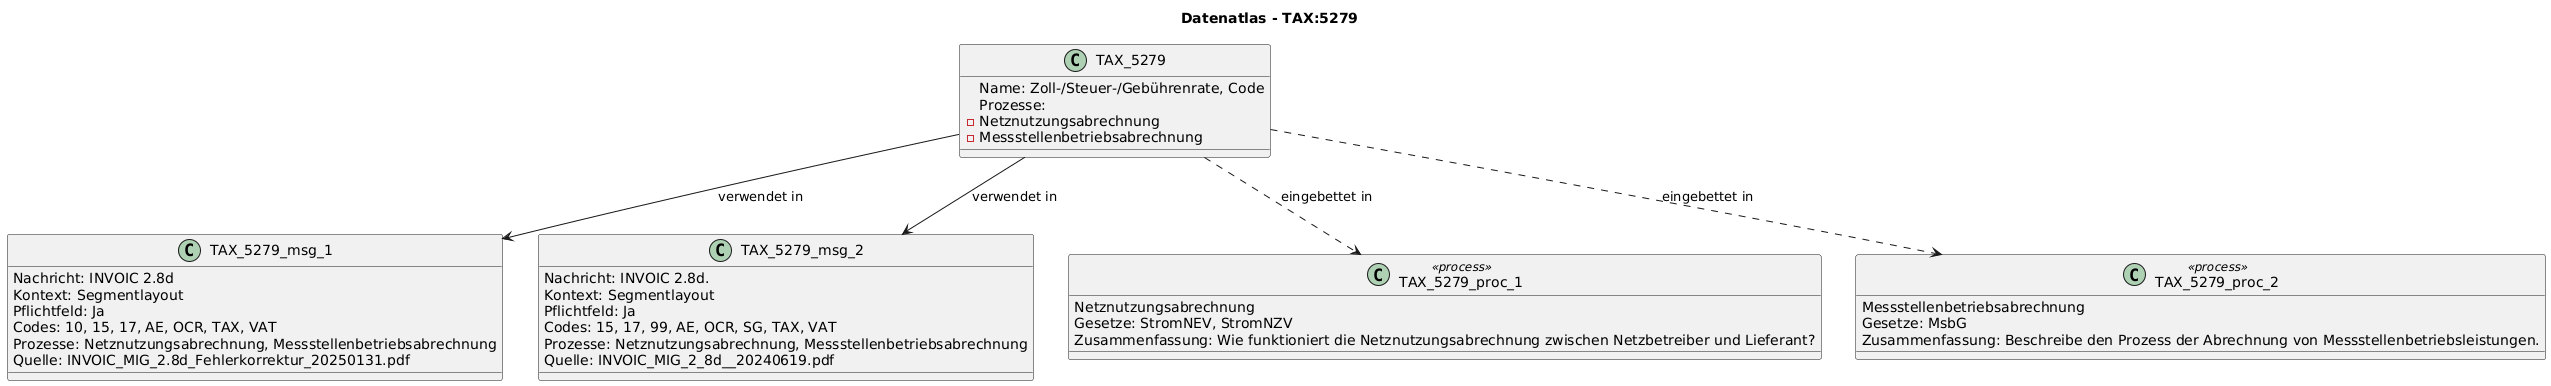

The diagram above was rendered by PlantUML. Its source (embedded in the PNG):
@startuml
title Datenatlas - TAX:5279
class TAX_5279 {
  Name: Zoll-/Steuer-/Gebührenrate, Code
  Prozesse:
    - Netznutzungsabrechnung
    - Messstellenbetriebsabrechnung
}
class TAX_5279_msg_1 {
  Nachricht: INVOIC 2.8d
  Kontext: Segmentlayout
  Pflichtfeld: Ja
  Codes: 10, 15, 17, AE, OCR, TAX, VAT
  Prozesse: Netznutzungsabrechnung, Messstellenbetriebsabrechnung
  Quelle: INVOIC_MIG_2.8d_Fehlerkorrektur_20250131.pdf
}
TAX_5279 --> TAX_5279_msg_1 : verwendet in
class TAX_5279_msg_2 {
  Nachricht: INVOIC 2.8d.
  Kontext: Segmentlayout
  Pflichtfeld: Ja
  Codes: 15, 17, 99, AE, OCR, SG, TAX, VAT
  Prozesse: Netznutzungsabrechnung, Messstellenbetriebsabrechnung
  Quelle: INVOIC_MIG_2_8d__20240619.pdf
}
TAX_5279 --> TAX_5279_msg_2 : verwendet in
class TAX_5279_proc_1 <<process>> {
  Netznutzungsabrechnung
  Gesetze: StromNEV, StromNZV
  Zusammenfassung: Wie funktioniert die Netznutzungsabrechnung zwischen Netzbetreiber und Lieferant?
}
TAX_5279 ..> TAX_5279_proc_1 : eingebettet in
class TAX_5279_proc_2 <<process>> {
  Messstellenbetriebsabrechnung
  Gesetze: MsbG
  Zusammenfassung: Beschreibe den Prozess der Abrechnung von Messstellenbetriebsleistungen.
}
TAX_5279 ..> TAX_5279_proc_2 : eingebettet in
@enduml